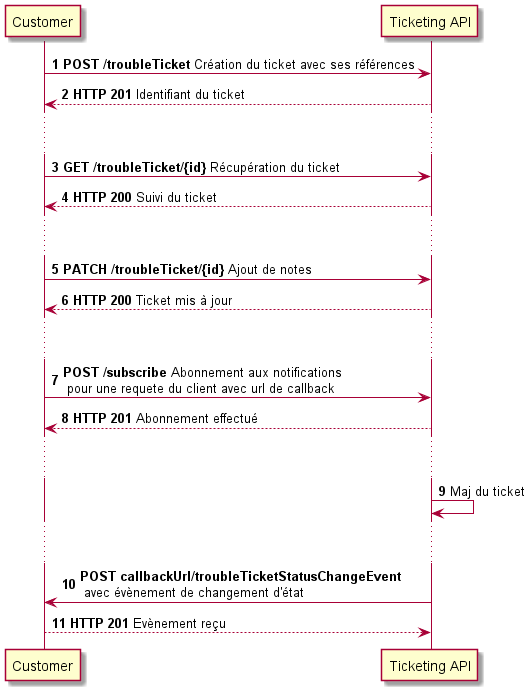

The diagram above was rendered by PlantUML. Its source (embedded in the PNG):
@startuml
'https://plantuml.com/sequence-diagram

autonumber

Customer -> "Ticketing API" : **POST /troubleTicket** Création du ticket avec ses références
"Ticketing API" --> Customer : **HTTP 201** Identifiant du ticket
... ...
Customer -> "Ticketing API" : **GET /troubleTicket/{id}** Récupération du ticket
"Ticketing API" --> Customer : **HTTP 200** Suivi du ticket
... ...
Customer -> "Ticketing API" : **PATCH /troubleTicket/{id}** Ajout de notes
"Ticketing API" --> Customer : **HTTP 200** Ticket mis à jour
... ...
Customer -> "Ticketing API" : **POST /subscribe** Abonnement aux notifications \n pour une requete du client avec url de callback
    "Ticketing API" --> Customer : **HTTP 201** Abonnement effectué
... ...
"Ticketing API" -> "Ticketing API" : Maj du ticket
... ...
"Ticketing API" -> "Customer" : **POST callbackUrl/troubleTicketStatusChangeEvent** \n avec évènement de changement d'état
"Customer" --> "Ticketing API" : **HTTP 201** Evènement reçu

@enduml